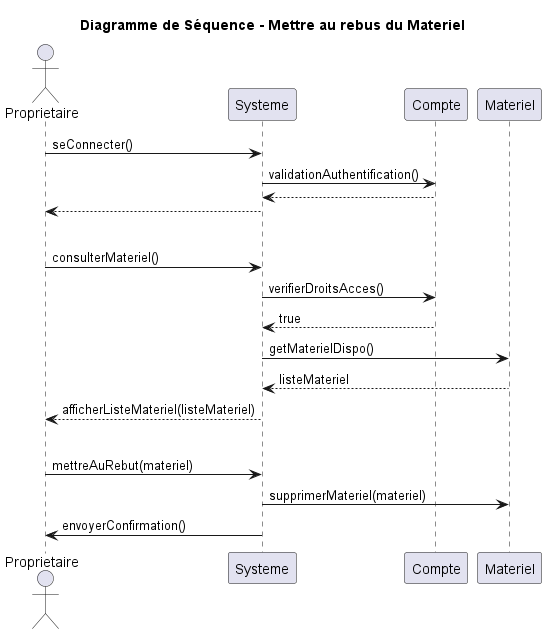

The diagram above was rendered by PlantUML. Its source (embedded in the PNG):
@startuml
title Diagramme de Séquence - Mettre au rebus du Materiel
actor Proprietaire
participant Systeme
participant Compte
participant Materiel

'Connexion à un compte'
Proprietaire -> Systeme: seConnecter()
Systeme -> Compte: validationAuthentification()
return
Systeme --> Proprietaire



'Séparation'
|||


'Proprietaire consulte le matériel'
Proprietaire -> Systeme : consulterMateriel()
Systeme -> Compte : verifierDroitsAcces()
Compte --> Systeme : true
Systeme -> Materiel : getMaterielDispo()
Materiel --> Systeme : listeMateriel
Systeme --> Proprietaire : afficherListeMateriel(listeMateriel)

'Séparation'
|||

'Propriétaire met au rebus un materiel'
Proprietaire -> Systeme : mettreAuRebut(materiel)
Systeme -> Materiel : supprimerMateriel(materiel)
Systeme -> Proprietaire : envoyerConfirmation()

@enduml